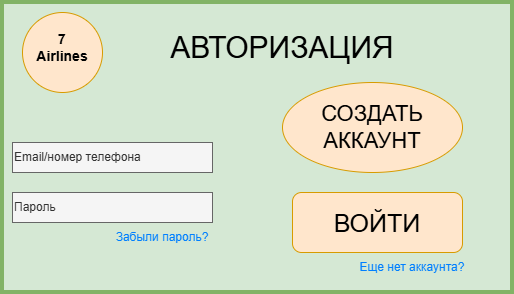

The diagram above was exported from draw.io. Its source (the exported page's mxGraphModel, read from the mxfile embedded in the PNG):
<mxGraphModel dx="1208" dy="705" grid="1" gridSize="10" guides="1" tooltips="1" connect="1" arrows="1" fold="1" page="1" pageScale="1" pageWidth="827" pageHeight="1169" math="0" shadow="0">
  <root>
    <mxCell id="0" />
    <mxCell id="1" parent="0" />
    <mxCell id="mnSUfYOQccoEYMbtXiko-2" value="" style="rounded=0;whiteSpace=wrap;html=1;fillColor=#d5e8d4;strokeColor=#82b366;strokeWidth=4;" vertex="1" parent="1">
      <mxGeometry x="150" y="130" width="510" height="290" as="geometry" />
    </mxCell>
    <mxCell id="mnSUfYOQccoEYMbtXiko-3" value="" style="ellipse;whiteSpace=wrap;html=1;aspect=fixed;fillColor=#ffe6cc;strokeColor=#d79b00;" vertex="1" parent="1">
      <mxGeometry x="170" y="140" width="80" height="80" as="geometry" />
    </mxCell>
    <mxCell id="mnSUfYOQccoEYMbtXiko-4" value="&lt;font style=&quot;font-size: 14px; color: rgb(0, 0, 0);&quot;&gt;&lt;b style=&quot;&quot;&gt;7 Airlines&lt;/b&gt;&lt;/font&gt;" style="text;html=1;whiteSpace=wrap;strokeColor=none;fillColor=none;align=center;verticalAlign=middle;rounded=0;" vertex="1" parent="1">
      <mxGeometry x="180" y="160" width="60" height="30" as="geometry" />
    </mxCell>
    <mxCell id="mnSUfYOQccoEYMbtXiko-5" value="&lt;font style=&quot;font-size: 30px;&quot;&gt;АВТОРИЗАЦИЯ&lt;/font&gt;" style="text;html=1;whiteSpace=wrap;strokeColor=none;fillColor=none;align=center;verticalAlign=middle;rounded=0;" vertex="1" parent="1">
      <mxGeometry x="260" y="160" width="340" height="30" as="geometry" />
    </mxCell>
    <mxCell id="mnSUfYOQccoEYMbtXiko-6" value="&lt;div style=&quot;&quot;&gt;&lt;span style=&quot;background-color: transparent; color: light-dark(rgb(51, 51, 51), rgb(193, 193, 193));&quot;&gt;Email/номер телефона&lt;/span&gt;&lt;/div&gt;" style="rounded=0;whiteSpace=wrap;html=1;fillColor=#f5f5f5;fontColor=#333333;strokeColor=#666666;align=left;" vertex="1" parent="1">
      <mxGeometry x="160" y="270" width="200" height="30" as="geometry" />
    </mxCell>
    <mxCell id="mnSUfYOQccoEYMbtXiko-7" value="&lt;div style=&quot;&quot;&gt;Пароль&lt;/div&gt;" style="rounded=0;whiteSpace=wrap;html=1;fillColor=#f5f5f5;fontColor=#333333;strokeColor=#666666;align=left;" vertex="1" parent="1">
      <mxGeometry x="160" y="320" width="200" height="30" as="geometry" />
    </mxCell>
    <mxCell id="mnSUfYOQccoEYMbtXiko-8" value="&lt;font style=&quot;color: rgb(0, 127, 255);&quot;&gt;Забыли пароль?&lt;/font&gt;" style="text;html=1;whiteSpace=wrap;strokeColor=none;fillColor=none;align=center;verticalAlign=middle;rounded=0;" vertex="1" parent="1">
      <mxGeometry x="240" y="350" width="140" height="30" as="geometry" />
    </mxCell>
    <mxCell id="mnSUfYOQccoEYMbtXiko-9" value="&lt;span style=&quot;font-size: 22px;&quot;&gt;СОЗДАТЬ АККАУНТ&lt;/span&gt;" style="ellipse;whiteSpace=wrap;html=1;fillColor=#ffe6cc;strokeColor=#d79b00;align=center;" vertex="1" parent="1">
      <mxGeometry x="430" y="210" width="180" height="90" as="geometry" />
    </mxCell>
    <mxCell id="mnSUfYOQccoEYMbtXiko-10" value="&lt;font style=&quot;font-size: 25px;&quot;&gt;ВОЙТИ&lt;/font&gt;" style="rounded=1;whiteSpace=wrap;html=1;fillColor=#ffe6cc;strokeColor=#d79b00;" vertex="1" parent="1">
      <mxGeometry x="440" y="320" width="170" height="60" as="geometry" />
    </mxCell>
    <mxCell id="mnSUfYOQccoEYMbtXiko-11" value="&lt;font color=&quot;#007fff&quot;&gt;Еще нет аккаунта?&lt;/font&gt;" style="text;html=1;whiteSpace=wrap;strokeColor=none;fillColor=none;align=center;verticalAlign=middle;rounded=0;" vertex="1" parent="1">
      <mxGeometry x="480" y="380" width="160" height="30" as="geometry" />
    </mxCell>
  </root>
</mxGraphModel>